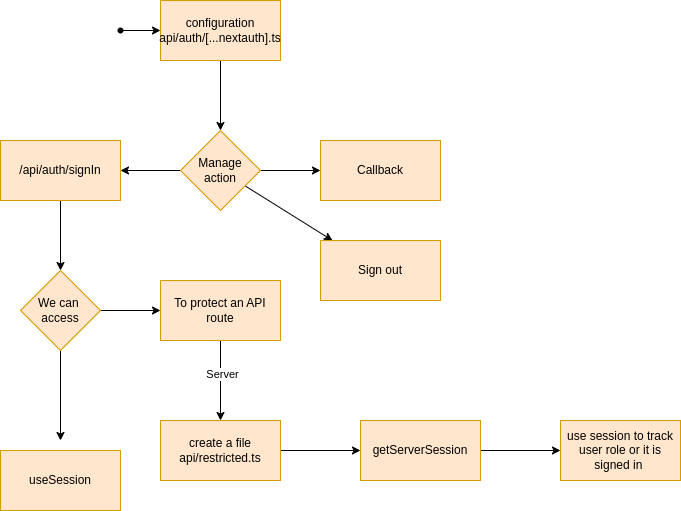

The diagram above was exported from draw.io. Its source (the exported page's mxGraphModel, read from the mxfile embedded in the PNG):
<mxGraphModel dx="801" dy="457" grid="1" gridSize="10" guides="1" tooltips="1" connect="1" arrows="1" fold="1" page="1" pageScale="1" pageWidth="850" pageHeight="1100" math="0" shadow="0">
  <root>
    <mxCell id="0" />
    <mxCell id="1" parent="0" />
    <mxCell id="6" value="" style="edgeStyle=none;html=1;" edge="1" parent="1" target="5">
      <mxGeometry relative="1" as="geometry">
        <mxPoint x="400" y="100" as="sourcePoint" />
      </mxGeometry>
    </mxCell>
    <mxCell id="8" value="" style="edgeStyle=none;html=1;" edge="1" parent="1" source="5">
      <mxGeometry relative="1" as="geometry">
        <mxPoint x="300" y="210" as="targetPoint" />
      </mxGeometry>
    </mxCell>
    <mxCell id="10" value="" style="edgeStyle=none;html=1;" edge="1" parent="1" source="5" target="9">
      <mxGeometry relative="1" as="geometry" />
    </mxCell>
    <mxCell id="12" value="" style="edgeStyle=none;html=1;" edge="1" parent="1" source="5" target="11">
      <mxGeometry relative="1" as="geometry" />
    </mxCell>
    <mxCell id="5" value="Manage action" style="rhombus;whiteSpace=wrap;html=1;fillColor=#ffe6cc;strokeColor=#d79b00;sketch=0;fillStyle=solid;pointerEvents=1;resizable=0;" vertex="1" parent="1">
      <mxGeometry x="360" y="170" width="80" height="80" as="geometry" />
    </mxCell>
    <mxCell id="14" value="" style="edgeStyle=none;html=1;" edge="1" parent="1" target="13">
      <mxGeometry relative="1" as="geometry">
        <mxPoint x="240" y="240" as="sourcePoint" />
      </mxGeometry>
    </mxCell>
    <mxCell id="11" value="Sign out" style="whiteSpace=wrap;html=1;fillColor=#ffe6cc;strokeColor=#d79b00;sketch=0;fillStyle=solid;pointerEvents=1;resizable=0;" vertex="1" parent="1">
      <mxGeometry x="500" y="280" width="120" height="60" as="geometry" />
    </mxCell>
    <mxCell id="16" value="" style="edgeStyle=none;html=1;" edge="1" parent="1" source="13">
      <mxGeometry relative="1" as="geometry">
        <mxPoint x="240" y="480" as="targetPoint" />
      </mxGeometry>
    </mxCell>
    <mxCell id="4" value="" style="edgeStyle=none;html=1;" edge="1" parent="1" source="2">
      <mxGeometry relative="1" as="geometry">
        <mxPoint x="340" y="70" as="targetPoint" />
      </mxGeometry>
    </mxCell>
    <mxCell id="2" value="" style="shape=waypoint;sketch=0;fillStyle=solid;size=6;pointerEvents=1;points=[];fillColor=none;resizable=0;rotatable=0;perimeter=centerPerimeter;snapToPoint=1;" vertex="1" parent="1">
      <mxGeometry x="290" y="60" width="20" height="20" as="geometry" />
    </mxCell>
    <mxCell id="3" value="configuration&lt;div&gt;api/auth/[...nextauth].ts&lt;/div&gt;" style="whiteSpace=wrap;html=1;fillColor=#ffe6cc;sketch=0;fillStyle=solid;pointerEvents=1;resizable=0;strokeColor=#d79b00;" vertex="1" parent="1">
      <mxGeometry x="340" y="40" width="120" height="60" as="geometry" />
    </mxCell>
    <mxCell id="7" value="/api/auth/signIn" style="whiteSpace=wrap;html=1;fillColor=#ffe6cc;strokeColor=#d79b00;sketch=0;fillStyle=solid;pointerEvents=1;resizable=0;" vertex="1" parent="1">
      <mxGeometry x="180" y="180" width="120" height="60" as="geometry" />
    </mxCell>
    <mxCell id="9" value="Callback" style="whiteSpace=wrap;html=1;fillColor=#ffe6cc;strokeColor=#d79b00;sketch=0;fillStyle=solid;pointerEvents=1;resizable=0;" vertex="1" parent="1">
      <mxGeometry x="500" y="180" width="120" height="60" as="geometry" />
    </mxCell>
    <mxCell id="18" value="" style="edgeStyle=none;html=1;" edge="1" parent="1" source="13" target="17">
      <mxGeometry relative="1" as="geometry" />
    </mxCell>
    <mxCell id="13" value="We can&amp;nbsp;&lt;div&gt;access&lt;/div&gt;" style="rhombus;whiteSpace=wrap;html=1;fillColor=#ffe6cc;strokeColor=#d79b00;sketch=0;fillStyle=solid;pointerEvents=1;resizable=0;" vertex="1" parent="1">
      <mxGeometry x="200" y="310" width="80" height="80" as="geometry" />
    </mxCell>
    <mxCell id="15" value="useSession" style="whiteSpace=wrap;html=1;fillColor=#ffe6cc;strokeColor=#d79b00;sketch=0;fillStyle=solid;pointerEvents=1;resizable=0;" vertex="1" parent="1">
      <mxGeometry x="180" y="490" width="120" height="60" as="geometry" />
    </mxCell>
    <mxCell id="20" value="" style="edgeStyle=none;html=1;" edge="1" parent="1" source="17" target="19">
      <mxGeometry relative="1" as="geometry" />
    </mxCell>
    <mxCell id="23" value="Server" style="edgeLabel;html=1;align=center;verticalAlign=middle;resizable=0;points=[];" vertex="1" connectable="0" parent="20">
      <mxGeometry x="-0.175" y="1" relative="1" as="geometry">
        <mxPoint as="offset" />
      </mxGeometry>
    </mxCell>
    <mxCell id="17" value="To protect an API&lt;div&gt;route&lt;/div&gt;" style="whiteSpace=wrap;html=1;fillColor=#ffe6cc;strokeColor=#d79b00;sketch=0;fillStyle=solid;pointerEvents=1;resizable=0;" vertex="1" parent="1">
      <mxGeometry x="340" y="320" width="120" height="60" as="geometry" />
    </mxCell>
    <mxCell id="22" value="" style="edgeStyle=none;html=1;" edge="1" parent="1" source="19" target="21">
      <mxGeometry relative="1" as="geometry" />
    </mxCell>
    <mxCell id="19" value="create a file api/restricted.ts" style="whiteSpace=wrap;html=1;fillColor=#ffe6cc;strokeColor=#d79b00;sketch=0;fillStyle=solid;pointerEvents=1;resizable=0;" vertex="1" parent="1">
      <mxGeometry x="340" y="460" width="120" height="60" as="geometry" />
    </mxCell>
    <mxCell id="25" value="" style="edgeStyle=none;html=1;" edge="1" parent="1" source="21" target="24">
      <mxGeometry relative="1" as="geometry" />
    </mxCell>
    <mxCell id="21" value="getServerSession" style="whiteSpace=wrap;html=1;fillColor=#ffe6cc;strokeColor=#d79b00;sketch=0;fillStyle=solid;pointerEvents=1;resizable=0;" vertex="1" parent="1">
      <mxGeometry x="540" y="460" width="120" height="60" as="geometry" />
    </mxCell>
    <mxCell id="24" value="use session to track user role or it is signed in&amp;nbsp;" style="whiteSpace=wrap;html=1;fillColor=#ffe6cc;strokeColor=#d79b00;sketch=0;fillStyle=solid;pointerEvents=1;resizable=0;" vertex="1" parent="1">
      <mxGeometry x="740" y="460" width="120" height="60" as="geometry" />
    </mxCell>
  </root>
</mxGraphModel>